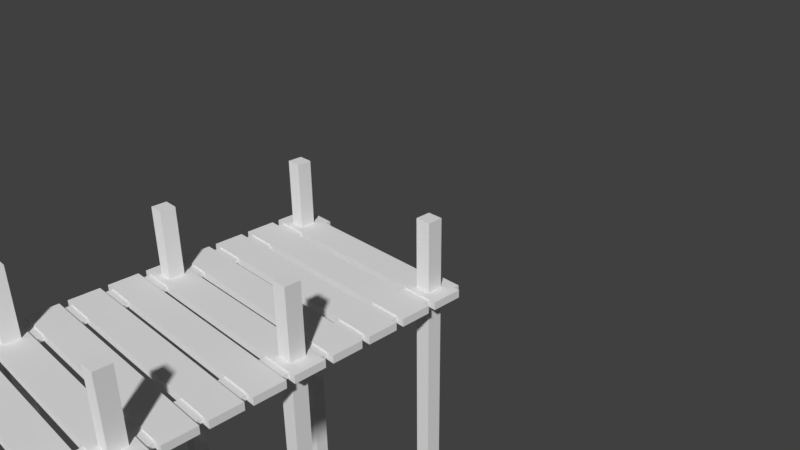 # Source: Pier.blend  (saved by Blender 2.79.0; exported with 4.5.12 LTS)
import bpy
from mathutils import Matrix  # noqa: F401  (used for matrix-valued properties, if any)

bpy.ops.wm.read_factory_settings(use_empty=True)
scene = bpy.context.scene
scene.name = 'Scene'

# ---- collections
col_collection_1 = bpy.data.collections.new('Collection 1'); scene.collection.children.link(col_collection_1)

# ---- materials (node trees are filled in below, after node groups)
mat_wood_light = bpy.data.materials.new('Wood-Light')
mat_wood_light.alpha_threshold = 0.0
mat_wood_light.roughness = 0.5

# ---- material node trees
mat_wood_light.use_nodes = True; mat_wood_light.node_tree.nodes.clear()
_N = mat_wood_light.node_tree.nodes; _L = mat_wood_light.node_tree.links
n0 = _N.new('ShaderNodeOutputMaterial'); n0.name = 'Material Output'; n0.location = (300, 300)
n1 = _N.new('ShaderNodeBsdfDiffuse'); n1.name = 'Diffuse BSDF'; n1.location = (10, 300)
_L.new(n1.outputs[0], n0.inputs[0])
n0.is_active_output = True

# ---- world
world_world = bpy.data.worlds.new('World'); scene.world = world_world
world_world.color = (0.05088, 0.05088, 0.05088)
world_world.use_sun_shadow = False
world_world.sun_shadow_jitter_overblur = 0.0
world_world.cycles.sampling_method = 'MANUAL'

# ---- cameras
cam_camera = bpy.data.cameras.new('Camera')
cam_camera.clip_end = 100.0
cam_camera.lens = 35.0
cam_camera.sensor_width = 32.0
cam_camera.sensor_height = 18.0
cam_camera.ortho_scale = 7.314
cam_camera.dof.focus_distance = 0.0

# ---- meshes
me_cube = bpy.data.meshes.new('Cube')
me_cube.from_pydata([(-1.5, -0.4, -2.235e-08), (-1.5, -0.4, 0.1), (-1.5, 0.0, -2.235e-08), (-1.5, 0.0, 0.1), (1.5, -0.4, -2.235e-08), (1.5, -0.4, 0.1), (1.5, 0.0, -2.235e-08), (1.5, 0.0, 0.1), (-1.5, -0.9, -2.235e-08), (-1.5, -0.9, 0.1), (-1.5, -0.5, -2.235e-08), (-1.5, -0.5, 0.1), (1.5, -0.9, -2.235e-08), (1.5, -0.9, 0.1), (1.5, -0.5, -2.235e-08), (1.5, -0.5, 0.1), (-1.5, -1.4, -2.235e-08), (-1.5, -1.4, 0.1), (-1.5, -1.0, -2.235e-08), (-1.5, -1.0, 0.1), (1.5, -1.4, -2.235e-08), (1.5, -1.4, 0.1), (1.5, -1.0, -2.235e-08), (1.5, -1.0, 0.1), (-1.5, -1.9, -2.235e-08), (-1.5, -1.9, 0.1), (-1.5, -1.5, -2.235e-08), (-1.5, -1.5, 0.1), (1.5, -1.9, -2.235e-08), (1.5, -1.9, 0.1), (1.5, -1.5, -2.235e-08), (1.5, -1.5, 0.1), (-1.5, -2.4, -2.235e-08), (-1.5, -2.4, 0.1), (-1.5, -2.0, -2.235e-08), (-1.5, -2.0, 0.1), (1.5, -2.4, -2.235e-08), (1.5, -2.4, 0.1), (1.5, -2.0, -2.235e-08), (1.5, -2.0, 0.1), (-1.5, -2.9, -2.235e-08), (-1.5, -2.9, 0.1), (-1.5, -2.5, -2.235e-08), (-1.5, -2.5, 0.1), (1.5, -2.9, -2.235e-08), (1.5, -2.9, 0.1), (1.5, -2.5, -2.235e-08), (1.5, -2.5, 0.1), (-1.5, -3.4, -2.235e-08), (-1.5, -3.4, 0.1), (-1.5, -3.0, -2.235e-08), (-1.5, -3.0, 0.1), (1.5, -3.4, -2.235e-08), (1.5, -3.4, 0.1), (1.5, -3.0, -2.235e-08), (1.5, -3.0, 0.1), (-1.5, -3.9, -2.235e-08), (-1.5, -3.9, 0.1), (-1.5, -3.5, -2.235e-08), (-1.5, -3.5, 0.1), (1.5, -3.9, -2.235e-08), (1.5, -3.9, 0.1), (1.5, -3.5, -2.235e-08), (1.5, -3.5, 0.1), (-1.5, -4.4, -2.235e-08), (-1.5, -4.4, 0.1), (-1.5, -4.0, -2.235e-08), (-1.5, -4.0, 0.1), (1.5, -4.4, -2.235e-08), (1.5, -4.4, 0.1), (1.5, -4.0, -2.235e-08), (1.5, -4.0, 0.1), (-1.5, -4.9, -2.235e-08), (-1.5, -4.9, 0.1), (-1.5, -4.5, -2.235e-08), (-1.5, -4.5, 0.1), (1.5, -4.9, -2.235e-08), (1.5, -4.9, 0.1), (1.5, -4.5, -2.235e-08), (1.5, -4.5, 0.1), (-1.5, -5.4, -2.235e-08), (-1.5, -5.4, 0.1), (-1.5, -5.0, -2.235e-08), (-1.5, -5.0, 0.1), (1.5, -5.4, -2.235e-08), (1.5, -5.4, 0.1), (1.5, -5.0, -2.235e-08), (1.5, -5.0, 0.1), (-1.5, -5.9, -2.235e-08), (-1.5, -5.9, 0.1), (-1.5, -5.5, -2.235e-08), (-1.5, -5.5, 0.1), (1.5, -5.9, -2.235e-08), (1.5, -5.9, 0.1), (1.5, -5.5, -2.235e-08), (1.5, -5.5, 0.1), (-1.5, -6.4, -2.235e-08), (-1.5, -6.4, 0.1), (-1.5, -6.0, -2.235e-08), (-1.5, -6.0, 0.1), (1.5, -6.4, -2.235e-08), (1.5, -6.4, 0.1), (1.5, -6.0, -2.235e-08), (1.5, -6.0, 0.1), (-1.5, -6.9, -2.235e-08), (-1.5, -6.9, 0.1), (-1.5, -6.5, -2.235e-08), (-1.5, -6.5, 0.1), (1.5, -6.9, -2.235e-08), (1.5, -6.9, 0.1), (1.5, -6.5, -2.235e-08), (1.5, -6.5, 0.1), (1.0, 0.1, 0.02), (1.0, 0.1, 0.08), (1.4, 0.1, 0.02), (1.4, 0.1, 0.08), (1.0, -7.0, 0.02), (1.0, -7.0, 0.08), (1.4, -7.0, 0.02), (1.4, -7.0, 0.08), (-1.4, 0.1, 0.02), (-1.4, 0.1, 0.08), (-1.0, 0.1, 0.02), (-1.0, 0.1, 0.08), (-1.4, -7.0, 0.02), (-1.4, -7.0, 0.08), (-1.0, -7.0, 0.02), (-1.0, -7.0, 0.08), (1.1, -0.3, -4.0), (1.1, -0.3, 1.0), (1.1, -0.1, -4.0), (1.1, -0.1, 1.0), (1.3, -0.3, -4.0), (1.3, -0.3, 1.0), (1.3, -0.1, -4.0), (1.3, -0.1, 1.0), (-1.3, -0.3, -4.0), (-1.3, -0.3, 1.0), (-1.3, -0.1, -4.0), (-1.3, -0.1, 1.0), (-1.1, -0.3, -4.0), (-1.1, -0.3, 1.0), (-1.1, -0.1, -4.0), (-1.1, -0.1, 1.0), (1.1, -2.3, -4.0), (1.1, -2.3, 1.0), (1.1, -2.1, -4.0), (1.1, -2.1, 1.0), (1.3, -2.3, -4.0), (1.3, -2.3, 1.0), (1.3, -2.1, -4.0), (1.3, -2.1, 1.0), (-1.3, -2.3, -4.0), (-1.3, -2.3, 1.0), (-1.3, -2.1, -4.0), (-1.3, -2.1, 1.0), (-1.1, -2.3, -4.0), (-1.1, -2.3, 1.0), (-1.1, -2.1, -4.0), (-1.1, -2.1, 1.0), (1.1, -4.3, -4.0), (1.1, -4.3, 1.0), (1.1, -4.1, -4.0), (1.1, -4.1, 1.0), (1.3, -4.3, -4.0), (1.3, -4.3, 1.0), (1.3, -4.1, -4.0), (1.3, -4.1, 1.0), (-1.3, -4.3, -4.0), (-1.3, -4.3, 1.0), (-1.3, -4.1, -4.0), (-1.3, -4.1, 1.0), (-1.1, -4.3, -4.0), (-1.1, -4.3, 1.0), (-1.1, -4.1, -4.0), (-1.1, -4.1, 1.0), (1.1, -6.3, -4.0), (1.1, -6.3, 1.0), (1.1, -6.1, -4.0), (1.1, -6.1, 1.0), (1.3, -6.3, -4.0), (1.3, -6.3, 1.0), (1.3, -6.1, -4.0), (1.3, -6.1, 1.0), (-1.3, -6.3, -4.0), (-1.3, -6.3, 1.0), (-1.3, -6.1, -4.0), (-1.3, -6.1, 1.0), (-1.1, -6.3, -4.0), (-1.1, -6.3, 1.0), (-1.1, -6.1, -4.0), (-1.1, -6.1, 1.0)], [], [(1, 3, 2, 0), (3, 7, 6, 2), (7, 5, 4, 6), (5, 1, 0, 4), (0, 2, 6, 4), (5, 7, 3, 1), (9, 11, 10, 8), (11, 15, 14, 10), (15, 13, 12, 14), (13, 9, 8, 12), (8, 10, 14, 12), (13, 15, 11, 9), (17, 19, 18, 16), (19, 23, 22, 18), (23, 21, 20, 22), (21, 17, 16, 20), (16, 18, 22, 20), (21, 23, 19, 17), (25, 27, 26, 24), (27, 31, 30, 26), (31, 29, 28, 30), (29, 25, 24, 28), (24, 26, 30, 28), (29, 31, 27, 25), (33, 35, 34, 32), (35, 39, 38, 34), (39, 37, 36, 38), (37, 33, 32, 36), (32, 34, 38, 36), (37, 39, 35, 33), (41, 43, 42, 40), (43, 47, 46, 42), (47, 45, 44, 46), (45, 41, 40, 44), (40, 42, 46, 44), (45, 47, 43, 41), (49, 51, 50, 48), (51, 55, 54, 50), (55, 53, 52, 54), (53, 49, 48, 52), (48, 50, 54, 52), (53, 55, 51, 49), (57, 59, 58, 56), (59, 63, 62, 58), (63, 61, 60, 62), (61, 57, 56, 60), (56, 58, 62, 60), (61, 63, 59, 57), (65, 67, 66, 64), (67, 71, 70, 66), (71, 69, 68, 70), (69, 65, 64, 68), (64, 66, 70, 68), (69, 71, 67, 65), (73, 75, 74, 72), (75, 79, 78, 74), (79, 77, 76, 78), (77, 73, 72, 76), (72, 74, 78, 76), (77, 79, 75, 73), (81, 83, 82, 80), (83, 87, 86, 82), (87, 85, 84, 86), (85, 81, 80, 84), (80, 82, 86, 84), (85, 87, 83, 81), (89, 91, 90, 88), (91, 95, 94, 90), (95, 93, 92, 94), (93, 89, 88, 92), (88, 90, 94, 92), (93, 95, 91, 89), (97, 99, 98, 96), (99, 103, 102, 98), (103, 101, 100, 102), (101, 97, 96, 100), (96, 98, 102, 100), (101, 103, 99, 97), (105, 107, 106, 104), (107, 111, 110, 106), (111, 109, 108, 110), (109, 105, 104, 108), (104, 106, 110, 108), (109, 111, 107, 105), (113, 115, 114, 112), (115, 119, 118, 114), (119, 117, 116, 118), (117, 113, 112, 116), (112, 114, 118, 116), (117, 119, 115, 113), (121, 123, 122, 120), (123, 127, 126, 122), (127, 125, 124, 126), (125, 121, 120, 124), (120, 122, 126, 124), (125, 127, 123, 121), (128, 129, 131, 130), (130, 131, 135, 134), (134, 135, 133, 132), (132, 133, 129, 128), (130, 134, 132, 128), (135, 131, 129, 133), (136, 137, 139, 138), (138, 139, 143, 142), (142, 143, 141, 140), (140, 141, 137, 136), (138, 142, 140, 136), (143, 139, 137, 141), (144, 145, 147, 146), (146, 147, 151, 150), (150, 151, 149, 148), (148, 149, 145, 144), (146, 150, 148, 144), (151, 147, 145, 149), (152, 153, 155, 154), (154, 155, 159, 158), (158, 159, 157, 156), (156, 157, 153, 152), (154, 158, 156, 152), (159, 155, 153, 157), (160, 161, 163, 162), (162, 163, 167, 166), (166, 167, 165, 164), (164, 165, 161, 160), (162, 166, 164, 160), (167, 163, 161, 165), (168, 169, 171, 170), (170, 171, 175, 174), (174, 175, 173, 172), (172, 173, 169, 168), (170, 174, 172, 168), (175, 171, 169, 173), (176, 177, 179, 178), (178, 179, 183, 182), (182, 183, 181, 180), (180, 181, 177, 176), (178, 182, 180, 176), (183, 179, 177, 181), (184, 185, 187, 186), (186, 187, 191, 190), (190, 191, 189, 188), (188, 189, 185, 184), (186, 190, 188, 184), (191, 187, 185, 189)])
me_cube.materials.append(mat_wood_light)
me_cube.use_remesh_preserve_volume = False
me_cube.use_remesh_preserve_attributes = False
me_cube.use_mirror_vertex_groups = False
me_cube.update()

# ---- objects
ob_cube = bpy.data.objects.new('Cube', me_cube)
ob_camera = bpy.data.objects.new('Camera', cam_camera)

# ---- transforms, parenting, visibility, modifiers, constraints
ob_cube.location = (0.0, 0.0, 0.0)
ob_cube.lineart.crease_threshold = 0.0
ob_camera.location = (7.481, -6.508, 5.344)
ob_camera.rotation_euler = (1.109, 0.01082, 0.8149)
ob_camera.lock_rotations_4d = False
ob_camera.empty_display_type = 'ARROWS'
ob_camera.color = (0.0, 0.0, 0.0, 0.0)
ob_camera.display_type = 'WIRE'
ob_camera.lineart.crease_threshold = 0.0

# ---- collection membership
col_collection_1.objects.link(ob_cube)
col_collection_1.objects.link(ob_camera)

# ---- scene / render settings (as saved in the file)
scene.camera = ob_camera
scene.frame_start = 1; scene.frame_end = 250; scene.frame_set(1)
scene.render.engine = 'CYCLES'
scene.render.resolution_percentage = 50
scene.render.dither_intensity = 0.0
scene.cycles.use_denoising = False
scene.cycles.samples = 128
scene.cycles.sampling_pattern = 'TABULATED_SOBOL'
scene.cycles.use_adaptive_sampling = False
scene.cycles.use_light_tree = False
scene.cycles.blur_glossy = 0.0
scene.cycles.sample_clamp_indirect = 0.0
scene.view_settings.view_transform = 'Standard'
bpy.context.view_layer.update()

# ---- added for rendering (the .blend has no usable light): sun
light_auto_sun = bpy.data.lights.new('AutoSun', 'SUN')
light_auto_sun.energy = 3.0
light_auto_sun.angle = 0.0523599
ob_auto_sun = bpy.data.objects.new('AutoSun', light_auto_sun)
scene.collection.objects.link(ob_auto_sun)
ob_auto_sun.rotation_euler = (0.872665, 0.174533, 0.523599)
bpy.context.view_layer.update()

